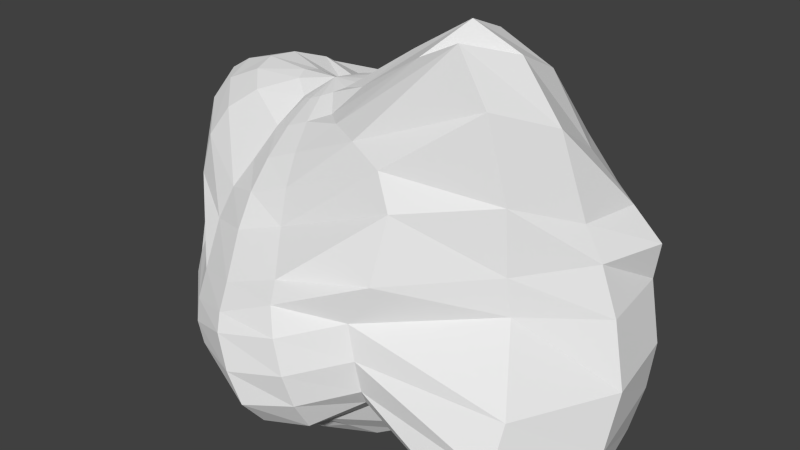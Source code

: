 # Source: ateroide_003.blend  (saved by Blender 2.63.0; exported with 4.5.12 LTS)
import bpy
from mathutils import Matrix  # noqa: F401  (used for matrix-valued properties, if any)

bpy.ops.wm.read_factory_settings(use_empty=True)
scene = bpy.context.scene
scene.name = 'Scene'

# ---- collections
col_collection_1 = bpy.data.collections.new('Collection 1'); scene.collection.children.link(col_collection_1)

# ---- world
world_world = bpy.data.worlds.new('World'); scene.world = world_world
world_world.color = (0.05088, 0.05088, 0.05088)
world_world.use_sun_shadow = False
world_world.sun_shadow_jitter_overblur = 0.0
world_world.cycles.sampling_method = 'MANUAL'
world_world.cycles.sample_map_resolution = 256

# ---- cameras
cam_camera = bpy.data.cameras.new('Camera')
cam_camera.clip_end = 100.0
cam_camera.lens = 35.0
cam_camera.sensor_width = 32.0
cam_camera.sensor_height = 18.0
cam_camera.ortho_scale = 7.314
cam_camera.dof.focus_distance = 0.0
cam_camera.dof.aperture_fstop = 128.0

# ---- meshes
me_sphere = bpy.data.meshes.new('Sphere')
me_sphere.from_pydata([(0.266, 0.1054, 0.849), (0.2186, 0.2529, 0.8369), (0.2403, 0.573, 0.7096), (0.3075, 1.011, 0.3792), (0.1454, 1.048, 0.2628), (-0.2582, 1.034, 0.001778), (-0.687, 0.8663, -0.5411), (-0.7033, 0.7387, -0.8703), (-0.5969, 0.4436, -1.002), (-0.5749, 0.271, -0.9204), (0.3714, 0.09069, 0.7835), (0.44, 0.2321, 0.6918), (0.4375, 0.4546, 0.6224), (0.4999, 0.6559, 0.4443), (0.5579, 0.7901, 0.2434), (0.6009, 0.8578, 0.02497), (0.5481, 0.809, -0.1662), (0.4599, 0.7951, -0.3426), (0.3178, 0.8013, -0.5389), (0.03963, 0.7966, -0.7801), (-0.1853, 0.6908, -0.9945), (-0.2854, 0.5569, -1.032), (-0.3721, 0.4067, -1.03), (-0.4375, 0.2419, -0.973), (-0.545, 0.05323, -0.9848), (0.4623, 0.05269, 0.7276), (0.6223, 0.1621, 0.5782), (0.7482, 0.2624, 0.4134), (0.8404, 0.3464, 0.2398), (0.8993, 0.407, 0.07527), (0.8656, 0.4573, -0.03229), (0.8501, 0.5391, -0.322), (0.7557, 0.5725, -0.4912), (0.6343, 0.5813, -0.6466), (0.5075, 0.5678, -0.8639), (0.2213, 0.5428, -1.14), (0.09179, 0.4266, -1.226), (-0.07939, 0.2986, -1.273), (-0.2671, 0.1589, -1.226), (-0.4834, 0.01094, -1.003), (0.5251, -0.00284, 0.6874), (0.7433, 0.05582, 0.5021), (0.9241, 0.113, 0.3059), (1.248, 0.1695, 0.1122), (1.375, 0.2336, -0.1068), (1.333, 0.2887, -0.3566), (1.154, 0.3081, -0.5102), (0.9802, 0.303, -0.6374), (0.8369, 0.2764, -0.8438), (0.7204, 0.2823, -1.152), (0.4792, 0.273, -1.307), (0.2909, 0.1972, -1.424), (0.07603, 0.1184, -1.434), (-0.158, 0.03478, -1.345), (-0.4164, -0.05236, -1.11), (0.5506, -0.06749, 0.6682), (0.7921, -0.06887, 0.4655), (1.207, -0.06188, 0.2505), (1.486, -0.04391, 0.07752), (1.621, -0.004779, -0.2622), (1.573, 0.002999, -0.4354), (1.452, 0.007014, -0.5948), (1.253, 0.008558, -0.7335), (0.9466, 0.007712, -0.9853), (0.778, -0.02249, -1.151), (0.5822, -0.04516, -1.355), (0.3893, -0.0734, -1.535), (0.1441, -0.09421, -1.48), (-0.112, -0.1117, -1.369), (-0.3887, -0.127, -1.141), (0.5353, -0.1314, 0.6723), (0.6566, -0.2558, 0.5337), (0.9685, -0.3248, 0.3289), (1.313, -0.3599, 0.1031), (1.639, -0.3389, -0.2309), (1.563, -0.3408, -0.3993), (1.452, -0.3004, -0.5713), (1.227, -0.284, -0.6939), (0.9416, -0.2994, -0.8168), (0.7982, -0.3095, -1.053), (0.5305, -0.3634, -1.204), (0.3308, -0.344, -1.345), (0.1093, -0.3068, -1.371), (-0.1337, -0.2581, -1.301), (-0.4042, -0.2017, -1.091), (0.3543, -0.247, 0.7733), (0.4385, -0.4145, 0.6506), (0.521, -0.5483, 0.4905), (0.5827, -0.6461, 0.3069), (0.6323, -0.7005, 0.1007), (0.8568, -0.7552, -0.116), (0.749, -0.7894, -0.2938), (0.6702, -0.789, -0.3706), (0.5728, -0.7508, -0.4762), (0.5212, -0.6483, -0.5968), (0.343, -0.6331, -0.8985), (0.1706, -0.5734, -1.071), (-0.01385, -0.4871, -1.151), (-0.2209, -0.3823, -1.147), (-0.4624, -0.265, -0.9612), (0.2161, -0.2768, 0.8482), (0.2188, -0.4971, 0.7708), (0.2341, -0.6991, 0.6482), (0.2503, -0.8714, 0.4827), (0.2766, -1.008, 0.2962), (0.2219, -1.118, 0.2114), (0.1251, -1.188, 0.08061), (0.1087, -1.177, -0.04445), (0.09542, -1.119, -0.161), (0.07283, -1.014, -0.2981), (0.06195, -0.8133, -0.5436), (-0.09056, -0.7267, -0.6635), (-0.2275, -0.6075, -0.7498), (-0.3802, -0.4652, -0.8586), (-0.5182, -0.3073, -0.9312), (0.1201, -0.2982, 0.9068), (0.05345, -0.5646, 0.872), (-0.01477, -0.8138, 0.7907), (-0.03226, -0.9954, 0.6222), (-0.09673, -1.159, 0.5991), (-0.2109, -1.288, 0.4662), (-0.2581, -1.309, 0.2768), (-0.3047, -1.288, 0.07822), (-0.2922, -1.224, -0.01699), (-0.286, -1.113, -0.1479), (-0.2514, -0.9006, -0.3949), (-0.3385, -0.7805, -0.5543), (-0.4324, -0.6498, -0.6841), (-0.5169, -0.4943, -0.8045), (-0.5871, -0.3221, -0.9022), (0.264, -0.05408, 0.8604), (0.04809, -0.288, 0.9543), (-0.09928, -0.5577, 0.9694), (-0.1654, -0.7494, 0.8342), (-0.2484, -0.9162, 0.7271), (-0.3395, -1.056, 0.7169), (-0.456, -1.148, 0.5826), (-0.5461, -1.188, 0.4167), (-0.6107, -1.177, 0.2282), (-0.6269, -1.119, 0.07305), (-0.587, -1.014, -0.03655), (-0.5221, -0.8133, -0.2887), (-0.5959, -0.7267, -0.464), (-0.6382, -0.6075, -0.6203), (-0.6582, -0.4652, -0.7597), (-0.6584, -0.3073, -0.8778), (-0.6394, -0.1408, -0.9682), (0.0007626, -0.2316, 0.9895), (-0.1801, -0.4403, 1.011), (-0.297, -0.5848, 0.9119), (-0.3978, -0.7005, 0.7747), (-0.5303, -0.7984, 0.7332), (-0.6347, -0.8613, 0.664), (-0.7393, -0.8866, 0.5053), (-0.8106, -0.8728, 0.3202), (-1.029, -0.816, 0.2073), (-1.24, -0.6867, -0.06533), (-1.247, -0.6331, -0.2785), (-1.088, -0.5734, -0.4858), (-0.9152, -0.4871, -0.6371), (-0.781, -0.3823, -0.7276), (-0.7209, -0.265, -0.8611), (0.03421, -0.08492, 0.9746), (-0.2041, -0.2493, 1.034), (-0.3764, -0.464, 0.9942), (-0.7508, -0.7358, 1.296), (-0.9744, -0.8365, 1.361), (-1.164, -0.764, 1.248), (-1.294, -0.6303, 1.045), (-1.353, -0.3674, 0.6242), (-1.443, -0.362, 0.4452), (-1.623, -0.3434, 0.1509), (-1.795, -0.3634, -0.2714), (-1.804, -0.344, -0.6084), (-1.499, -0.3068, -0.6872), (-0.963, -0.2581, -0.7766), (-0.7648, -0.2017, -0.8544), (0.0006678, -0.02692, 1.009), (-0.1784, -0.0362, 1.032), (-0.5211, -0.2251, 1.372), (-0.8728, -0.2662, 1.596), (-1.107, -0.2119, 1.636), (-1.316, -0.1812, 1.43), (-1.479, -0.03803, 1.192), (-1.595, 0.02318, 0.8568), (-1.673, 0.02094, 0.5836), (-1.694, 0.01773, 0.3743), (-1.864, -0.03598, -0.07102), (-1.881, -0.0734, -0.4536), (-1.723, -0.09421, -0.7357), (-1.297, -0.1117, -0.8026), (-0.7837, -0.127, -0.859), (-0.006953, 0.03212, 1.03), (-0.1416, 0.115, 1.035), (-0.5227, 0.1556, 1.386), (-0.8281, 0.204, 1.545), (-1.041, 0.3316, 1.51), (-1.25, 0.3808, 1.318), (-1.435, 0.4056, 1.107), (-1.592, 0.4099, 0.781), (-1.748, 0.3993, 0.6308), (-1.719, 0.3738, 0.3946), (-1.706, 0.2857, 0.05354), (-1.786, 0.1972, -0.3748), (-1.671, 0.1184, -0.6781), (-1.328, 0.03478, -0.7974), (-0.7748, -0.05236, -0.8744), (0.04747, 0.07128, 1.0), (-0.047, 0.2075, 0.9858), (-0.3171, 0.3361, 1.048), (-0.6126, 0.4485, 1.266), (-0.7877, 0.5413, 1.245), (-0.9755, 0.7735, 0.9905), (-1.178, 0.8879, 0.7535), (-1.337, 0.8226, 0.6292), (-1.42, 0.7145, 0.4569), (-1.458, 0.671, 0.2565), (-1.519, 0.5538, -0.0453), (-1.48, 0.4266, -0.3423), (-1.432, 0.2986, -0.6478), (-1.132, 0.1589, -0.7565), (-0.7397, 0.01094, -0.8987), (0.1589, 0.09542, 0.9201), (0.07529, 0.2479, 0.9063), (0.05251, 0.5158, 0.8258), (-0.2856, 0.9424, 0.8296), (-0.4023, 1.187, 0.6605), (-0.5814, 1.316, 0.6161), (-0.7662, 1.343, 0.4874), (-0.8996, 1.255, 0.3424), (-1.045, 1.162, 0.1555), (-1.162, 0.8199, -0.1674), (-1.218, 0.6908, -0.4774), (-1.174, 0.5569, -0.7054), (-1.067, 0.4067, -0.8125), (-0.9091, 0.2419, -0.7952), (-0.6837, 0.05323, -0.9282), (0.2583, 0.8093, 0.5402), (-0.08686, 1.111, 0.1534), (-0.4539, 0.9111, -0.2688), (-0.5771, 0.6032, -1.005), (-0.6153, 0.06808, -0.9584)], [], [(8, 240, 21, 22), (4, 3, 14, 15), (9, 8, 22, 23), (238, 4, 15, 16), (241, 9, 23, 24), (5, 238, 16, 17), (0, 130, 10), (146, 241, 24), (239, 5, 17, 18), (1, 0, 10, 11), (6, 239, 18, 19), (2, 1, 11, 12), (7, 6, 19, 20), (237, 2, 12, 13), (240, 7, 20, 21), (3, 237, 13, 14), (21, 20, 35, 36), (14, 13, 28, 29), (22, 21, 36, 37), (15, 14, 29, 30), (23, 22, 37, 38), (16, 15, 30, 31), (24, 23, 38, 39), (17, 16, 31, 32), (10, 130, 25), (146, 24, 39), (18, 17, 32, 33), (11, 10, 25, 26), (19, 18, 33, 34), (12, 11, 26, 27), (20, 19, 34, 35), (13, 12, 27, 28), (25, 130, 40), (146, 39, 54), (33, 32, 47, 48), (26, 25, 40, 41), (34, 33, 48, 49), (27, 26, 41, 42), (35, 34, 49, 50), (28, 27, 42, 43), (36, 35, 50, 51), (29, 28, 43, 44), (37, 36, 51, 52), (30, 29, 44, 45), (38, 37, 52, 53), (31, 30, 45, 46), (39, 38, 53, 54), (32, 31, 46, 47), (44, 43, 58, 59), (52, 51, 66, 67), (45, 44, 59, 60), (53, 52, 67, 68), (46, 45, 60, 61), (54, 53, 68, 69), (47, 46, 61, 62), (40, 130, 55), (146, 54, 69), (48, 47, 62, 63), (41, 40, 55, 56), (49, 48, 63, 64), (42, 41, 56, 57), (50, 49, 64, 65), (43, 42, 57, 58), (51, 50, 65, 66), (63, 62, 77, 78), (56, 55, 70, 71), (64, 63, 78, 79), (57, 56, 71, 72), (65, 64, 79, 80), (58, 57, 72, 73), (66, 65, 80, 81), (59, 58, 73, 74), (67, 66, 81, 82), (60, 59, 74, 75), (68, 67, 82, 83), (61, 60, 75, 76), (69, 68, 83, 84), (62, 61, 76, 77), (55, 130, 70), (146, 69, 84), (82, 81, 96, 97), (75, 74, 89, 90), (83, 82, 97, 98), (76, 75, 90, 91), (84, 83, 98, 99), (77, 76, 91, 92), (70, 130, 85), (146, 84, 99), (78, 77, 92, 93), (71, 70, 85, 86), (79, 78, 93, 94), (72, 71, 86, 87), (80, 79, 94, 95), (73, 72, 87, 88), (81, 80, 95, 96), (74, 73, 88, 89), (94, 93, 108, 109), (87, 86, 101, 102), (95, 94, 109, 110), (88, 87, 102, 103), (96, 95, 110, 111), (89, 88, 103, 104), (97, 96, 111, 112), (90, 89, 104, 105), (98, 97, 112, 113), (91, 90, 105, 106), (99, 98, 113, 114), (92, 91, 106, 107), (85, 130, 100), (146, 99, 114), (93, 92, 107, 108), (86, 85, 100, 101), (113, 112, 127, 128), (106, 105, 120, 121), (114, 113, 128, 129), (107, 106, 121, 122), (100, 130, 115), (146, 114, 129), (108, 107, 122, 123), (101, 100, 115, 116), (109, 108, 123, 124), (102, 101, 116, 117), (110, 109, 124, 125), (103, 102, 117, 118), (111, 110, 125, 126), (104, 103, 118, 119), (112, 111, 126, 127), (105, 104, 119, 120), (117, 116, 132, 133), (125, 124, 140, 141), (118, 117, 133, 134), (126, 125, 141, 142), (119, 118, 134, 135), (127, 126, 142, 143), (120, 119, 135, 136), (128, 127, 143, 144), (121, 120, 136, 137), (129, 128, 144, 145), (122, 121, 137, 138), (115, 130, 131), (146, 129, 145), (123, 122, 138, 139), (116, 115, 131, 132), (124, 123, 139, 140), (137, 136, 152, 153), (145, 144, 160, 161), (138, 137, 153, 154), (131, 130, 147), (146, 145, 161), (139, 138, 154, 155), (132, 131, 147, 148), (140, 139, 155, 156), (133, 132, 148, 149), (141, 140, 156, 157), (134, 133, 149, 150), (142, 141, 157, 158), (135, 134, 150, 151), (143, 142, 158, 159), (136, 135, 151, 152), (144, 143, 159, 160), (157, 156, 171, 172), (150, 149, 164, 165), (158, 157, 172, 173), (151, 150, 165, 166), (159, 158, 173, 174), (152, 151, 166, 167), (160, 159, 174, 175), (153, 152, 167, 168), (161, 160, 175, 176), (154, 153, 168, 169), (147, 130, 162), (146, 161, 176), (155, 154, 169, 170), (148, 147, 162, 163), (156, 155, 170, 171), (149, 148, 163, 164), (176, 175, 190, 191), (169, 168, 183, 184), (162, 130, 177), (146, 176, 191), (170, 169, 184, 185), (163, 162, 177, 178), (171, 170, 185, 186), (164, 163, 178, 179), (172, 171, 186, 187), (165, 164, 179, 180), (173, 172, 187, 188), (166, 165, 180, 181), (174, 173, 188, 189), (167, 166, 181, 182), (175, 174, 189, 190), (168, 167, 182, 183), (180, 179, 194, 195), (188, 187, 202, 203), (181, 180, 195, 196), (189, 188, 203, 204), (182, 181, 196, 197), (190, 189, 204, 205), (183, 182, 197, 198), (191, 190, 205, 206), (184, 183, 198, 199), (177, 130, 192), (146, 191, 206), (185, 184, 199, 200), (178, 177, 192, 193), (186, 185, 200, 201), (179, 178, 193, 194), (187, 186, 201, 202), (199, 198, 213, 214), (192, 130, 207), (146, 206, 221), (200, 199, 214, 215), (193, 192, 207, 208), (201, 200, 215, 216), (194, 193, 208, 209), (202, 201, 216, 217), (195, 194, 209, 210), (203, 202, 217, 218), (196, 195, 210, 211), (204, 203, 218, 219), (197, 196, 211, 212), (205, 204, 219, 220), (198, 197, 212, 213), (206, 205, 220, 221), (218, 217, 232, 233), (211, 210, 225, 226), (219, 218, 233, 234), (212, 211, 226, 227), (220, 219, 234, 235), (213, 212, 227, 228), (221, 220, 235, 236), (214, 213, 228, 229), (207, 130, 222), (146, 221, 236), (215, 214, 229, 230), (208, 207, 222, 223), (216, 215, 230, 231), (209, 208, 223, 224), (217, 216, 231, 232), (210, 209, 224, 225), (146, 236, 241), (230, 229, 5, 239), (223, 222, 0, 1), (231, 230, 239, 6), (224, 223, 1, 2), (232, 231, 6, 7), (225, 224, 2, 237), (233, 232, 7, 240), (226, 225, 237, 3), (234, 233, 240, 8), (227, 226, 3, 4), (235, 234, 8, 9), (228, 227, 4, 238), (236, 235, 9, 241), (229, 228, 238, 5), (222, 130, 0)])
_uv = me_sphere.uv_layers.new(name='UVMap')
_uv.uv.foreach_set('vector', [0.4046, 0.5101, 0.3937, 0.4953, 0.4022, 0.4457, 0.4126, 0.4716, 0.2476, 0.4096, 0.2283, 0.3904, 0.2138, 0.3541, 0.2436, 0.3293, 0.4155, 0.5231, 0.4046, 0.5101, 0.4126, 0.4716, 0.4232, 0.4979, 0.2681, 0.4398, 0.2476, 0.4096, 0.2436, 0.3293, 0.2776, 0.331, 0.4336, 0.5423, 0.4155, 0.5231, 0.4232, 0.4979, 0.4376, 0.5294, 0.2879, 0.4667, 0.2681, 0.4398, 0.2776, 0.331, 0.3146, 0.3374, 0.1223, 0.4883, 0.1046, 0.5005, 0.1157, 0.467, 0.452, 0.5606, 0.4336, 0.5423, 0.4376, 0.5294, 0.3216, 0.4942, 0.2879, 0.4667, 0.3146, 0.3374, 0.3467, 0.3507, 0.141, 0.4855, 0.1223, 0.4883, 0.1157, 0.467, 0.1295, 0.4398, 0.3488, 0.5227, 0.3216, 0.4942, 0.3467, 0.3507, 0.3714, 0.3861, 0.1768, 0.452, 0.141, 0.4855, 0.1295, 0.4398, 0.158, 0.4206, 0.3771, 0.5157, 0.3488, 0.5227, 0.3714, 0.3861, 0.3916, 0.4208, 0.2059, 0.4225, 0.1768, 0.452, 0.158, 0.4206, 0.1865, 0.3853, 0.3937, 0.4953, 0.3771, 0.5157, 0.3916, 0.4208, 0.4022, 0.4457, 0.2283, 0.3904, 0.2059, 0.4225, 0.1865, 0.3853, 0.2138, 0.3541, 0.4022, 0.4457, 0.3916, 0.4208, 0.418, 0.3514, 0.4279, 0.3774, 0.2138, 0.3541, 0.1865, 0.3853, 0.1246, 0.3354, 0.1358, 0.3113, 0.4126, 0.4716, 0.4022, 0.4457, 0.4279, 0.3774, 0.4354, 0.4138, 0.2436, 0.3293, 0.2138, 0.3541, 0.1358, 0.3113, 0.1648, 0.3076, 0.4232, 0.4979, 0.4126, 0.4716, 0.4354, 0.4138, 0.4408, 0.4593, 0.2776, 0.331, 0.2436, 0.3293, 0.1648, 0.3076, 0.3048, 0.2879, 0.4376, 0.5294, 0.4232, 0.4979, 0.4408, 0.4593, 0.4436, 0.5205, 0.3146, 0.3374, 0.2776, 0.331, 0.3048, 0.2879, 0.3664, 0.2925, 0.1157, 0.467, 0.1046, 0.5005, 0.1065, 0.4505, 0.452, 0.5606, 0.4376, 0.5294, 0.4436, 0.5205, 0.3467, 0.3507, 0.3146, 0.3374, 0.3664, 0.2925, 0.39, 0.3043, 0.1295, 0.4398, 0.1157, 0.467, 0.1065, 0.4505, 0.1107, 0.4061, 0.3714, 0.3861, 0.3467, 0.3507, 0.39, 0.3043, 0.4088, 0.3151, 0.158, 0.4206, 0.1295, 0.4398, 0.1107, 0.4061, 0.1166, 0.3675, 0.3916, 0.4208, 0.3714, 0.3861, 0.4088, 0.3151, 0.418, 0.3514, 0.1865, 0.3853, 0.158, 0.4206, 0.1166, 0.3675, 0.1246, 0.3354, 0.1065, 0.4505, 0.1046, 0.5005, 0.09623, 0.441, 0.452, 0.5606, 0.4436, 0.5205, 0.4526, 0.507, 0.39, 0.3043, 0.3664, 0.2925, 0.49, 0.2636, 0.4728, 0.2788, 0.1107, 0.4061, 0.1065, 0.4505, 0.09623, 0.441, 0.08834, 0.3879, 0.4088, 0.3151, 0.39, 0.3043, 0.4728, 0.2788, 0.4629, 0.2812, 0.1166, 0.3675, 0.1107, 0.4061, 0.08834, 0.3879, 0.07854, 0.3409, 0.418, 0.3514, 0.4088, 0.3151, 0.4629, 0.2812, 0.4548, 0.3154, 0.1246, 0.3354, 0.1166, 0.3675, 0.07854, 0.3409, 0.05917, 0.2688, 0.4279, 0.3774, 0.418, 0.3514, 0.4548, 0.3154, 0.4558, 0.3471, 0.1358, 0.3113, 0.1246, 0.3354, 0.05917, 0.2688, 0.03744, 0.2294, 0.4354, 0.4138, 0.4279, 0.3774, 0.4558, 0.3471, 0.4557, 0.3899, 0.8444, 0.3076, 0.8155, 0.3113, 0.7171, 0.2294, 0.655, 0.2186, 0.4408, 0.4593, 0.4354, 0.4138, 0.4557, 0.3899, 0.4549, 0.442, 0.9845, 0.2879, 0.8444, 0.3076, 0.655, 0.2186, 0.5463, 0.2399, 0.4436, 0.5205, 0.4408, 0.4593, 0.4549, 0.442, 0.4526, 0.507, 0.3664, 0.2925, 0.3048, 0.2879, 0.5463, 0.2399, 0.49, 0.2636, 0.7171, 0.2294, 0.7389, 0.2688, 0.7047, 0.24, 0.6642, 0.1939, 0.4557, 0.3899, 0.4558, 0.3471, 0.4789, 0.3425, 0.4732, 0.3902, 0.655, 0.2186, 0.7171, 0.2294, 0.6642, 0.1939, 0.6335, 0.1919, 0.4549, 0.442, 0.4557, 0.3899, 0.4732, 0.3902, 0.4672, 0.4428, 0.5463, 0.2399, 0.655, 0.2186, 0.6335, 0.1919, 0.5973, 0.2037, 0.4526, 0.507, 0.4549, 0.442, 0.4672, 0.4428, 0.4599, 0.5056, 0.49, 0.2636, 0.5463, 0.2399, 0.5973, 0.2037, 0.5594, 0.2308, 0.09623, 0.441, 0.1046, 0.5005, 0.08678, 0.44, 0.452, 0.5606, 0.4526, 0.507, 0.4599, 0.5056, 0.4728, 0.2788, 0.49, 0.2636, 0.5594, 0.2308, 0.5124, 0.2703, 0.08834, 0.3879, 0.09623, 0.441, 0.08678, 0.44, 0.06809, 0.386, 0.4629, 0.2812, 0.4728, 0.2788, 0.5124, 0.2703, 0.4983, 0.2925, 0.07854, 0.3409, 0.08834, 0.3879, 0.06809, 0.386, 0.04283, 0.3002, 0.4548, 0.3154, 0.4629, 0.2812, 0.4983, 0.2925, 0.4862, 0.3169, 0.05917, 0.2688, 0.07854, 0.3409, 0.04283, 0.3002, 0.02503, 0.24, 0.4558, 0.3471, 0.4548, 0.3154, 0.4862, 0.3169, 0.4789, 0.3425, 0.5124, 0.2703, 0.5594, 0.2308, 0.5814, 0.2582, 0.5533, 0.3024, 0.06809, 0.386, 0.08678, 0.44, 0.07992, 0.4474, 0.05429, 0.4269, 0.4983, 0.2925, 0.5124, 0.2703, 0.5533, 0.3024, 0.5288, 0.3148, 0.04283, 0.3002, 0.06809, 0.386, 0.05429, 0.4269, 0.02667, 0.3651, 0.4862, 0.3169, 0.4983, 0.2925, 0.5288, 0.3148, 0.5132, 0.357, 0.7047, 0.24, 0.7225, 0.3002, 0.7064, 0.3651, 0.6826, 0.2941, 0.4789, 0.3425, 0.4862, 0.3169, 0.5132, 0.357, 0.4995, 0.3826, 0.6642, 0.1939, 0.7047, 0.24, 0.6826, 0.2941, 0.6534, 0.2161, 0.4732, 0.3902, 0.4789, 0.3425, 0.4995, 0.3826, 0.4885, 0.4175, 0.6335, 0.1919, 0.6642, 0.1939, 0.6534, 0.2161, 0.6324, 0.2199, 0.4672, 0.4428, 0.4732, 0.3902, 0.4885, 0.4175, 0.4779, 0.4608, 0.5973, 0.2037, 0.6335, 0.1919, 0.6324, 0.2199, 0.6077, 0.2267, 0.4599, 0.5056, 0.4672, 0.4428, 0.4779, 0.4608, 0.4657, 0.5165, 0.5594, 0.2308, 0.5973, 0.2037, 0.6077, 0.2267, 0.5814, 0.2582, 0.08678, 0.44, 0.1046, 0.5005, 0.07992, 0.4474, 0.452, 0.5606, 0.4599, 0.5056, 0.4657, 0.5165, 0.4885, 0.4175, 0.4995, 0.3826, 0.5185, 0.4426, 0.5021, 0.4644, 0.6324, 0.2199, 0.6534, 0.2161, 0.6552, 0.4375, 0.6363, 0.3895, 0.4779, 0.4608, 0.4885, 0.4175, 0.5021, 0.4644, 0.4865, 0.4937, 0.6077, 0.2267, 0.6324, 0.2199, 0.6363, 0.3895, 0.6147, 0.4007, 0.4657, 0.5165, 0.4779, 0.4608, 0.4865, 0.4937, 0.4698, 0.5386, 0.5814, 0.2582, 0.6077, 0.2267, 0.6147, 0.4007, 0.6043, 0.4101, 0.07992, 0.4474, 0.1046, 0.5005, 0.07704, 0.4931, 0.452, 0.5606, 0.4657, 0.5165, 0.4698, 0.5386, 0.5533, 0.3024, 0.5814, 0.2582, 0.6043, 0.4101, 0.5892, 0.4185, 0.05429, 0.4269, 0.07992, 0.4474, 0.07704, 0.4931, 0.05033, 0.4831, 0.5288, 0.3148, 0.5533, 0.3024, 0.5892, 0.4185, 0.5714, 0.4134, 0.02667, 0.3651, 0.05429, 0.4269, 0.05033, 0.4831, 0.02444, 0.4688, 0.5132, 0.357, 0.5288, 0.3148, 0.5714, 0.4134, 0.5388, 0.4264, 0.6826, 0.2941, 0.7064, 0.3651, 0.7041, 0.4688, 0.6794, 0.4543, 0.4995, 0.3826, 0.5132, 0.357, 0.5388, 0.4264, 0.5185, 0.4426, 0.6534, 0.2161, 0.6826, 0.2941, 0.6794, 0.4543, 0.6552, 0.4375, 0.5714, 0.4134, 0.5892, 0.4185, 0.6076, 0.5464, 0.5923, 0.5351, 0.02444, 0.4688, 0.05033, 0.4831, 0.05419, 0.5344, 0.02721, 0.5389, 0.5388, 0.4264, 0.5714, 0.4134, 0.5923, 0.5351, 0.5619, 0.5088, 0.6794, 0.4543, 0.7041, 0.4688, 0.7069, 0.5389, 0.6809, 0.5386, 0.5185, 0.4426, 0.5388, 0.4264, 0.5619, 0.5088, 0.5397, 0.5227, 0.6552, 0.4375, 0.6794, 0.4543, 0.6809, 0.5386, 0.6577, 0.5329, 0.5021, 0.4644, 0.5185, 0.4426, 0.5397, 0.5227, 0.5182, 0.5335, 0.6363, 0.3895, 0.6552, 0.4375, 0.6577, 0.5329, 0.6458, 0.5454, 0.4865, 0.4937, 0.5021, 0.4644, 0.5182, 0.5335, 0.4937, 0.5441, 0.6147, 0.4007, 0.6363, 0.3895, 0.6458, 0.5454, 0.6306, 0.5598, 0.4698, 0.5386, 0.4865, 0.4937, 0.4937, 0.5441, 0.4717, 0.5531, 0.6043, 0.4101, 0.6147, 0.4007, 0.6306, 0.5598, 0.6189, 0.5548, 0.07704, 0.4931, 0.1046, 0.5005, 0.08114, 0.5238, 0.452, 0.5606, 0.4698, 0.5386, 0.4717, 0.5531, 0.5892, 0.4185, 0.6043, 0.4101, 0.6189, 0.5548, 0.6076, 0.5464, 0.05033, 0.4831, 0.07704, 0.4931, 0.08114, 0.5238, 0.05419, 0.5344, 0.4937, 0.5441, 0.5182, 0.5335, 0.5147, 0.5762, 0.4916, 0.5733, 0.6306, 0.5598, 0.6458, 0.5454, 0.6561, 0.648, 0.6375, 0.647, 0.4717, 0.5531, 0.4937, 0.5441, 0.4916, 0.5733, 0.4706, 0.5679, 0.6189, 0.5548, 0.6306, 0.5598, 0.6375, 0.647, 0.6177, 0.6423, 0.08114, 0.5238, 0.1046, 0.5005, 0.08407, 0.5456, 0.452, 0.5606, 0.4717, 0.5531, 0.4706, 0.5679, 0.6076, 0.5464, 0.6189, 0.5548, 0.6177, 0.6423, 0.6087, 0.6302, 0.05419, 0.5344, 0.08114, 0.5238, 0.08407, 0.5456, 0.05708, 0.574, 0.5923, 0.5351, 0.6076, 0.5464, 0.6087, 0.6302, 0.5944, 0.6138, 0.02721, 0.5389, 0.05419, 0.5344, 0.05708, 0.574, 0.03099, 0.5989, 0.5619, 0.5088, 0.5923, 0.5351, 0.5944, 0.6138, 0.564, 0.5786, 0.6809, 0.5386, 0.7069, 0.5389, 0.7107, 0.5989, 0.6846, 0.605, 0.5397, 0.5227, 0.5619, 0.5088, 0.564, 0.5786, 0.5384, 0.5763, 0.6577, 0.5329, 0.6809, 0.5386, 0.6846, 0.605, 0.6739, 0.6266, 0.5182, 0.5335, 0.5397, 0.5227, 0.5384, 0.5763, 0.5147, 0.5762, 0.6458, 0.5454, 0.6577, 0.5329, 0.6739, 0.6266, 0.6561, 0.648, 0.03099, 0.5989, 0.05708, 0.574, 0.06622, 0.606, 0.04067, 0.6233, 0.564, 0.5786, 0.5944, 0.6138, 0.5895, 0.6661, 0.5531, 0.6262, 0.6846, 0.605, 0.7107, 0.5989, 0.7204, 0.6233, 0.6982, 0.6435, 0.5384, 0.5763, 0.564, 0.5786, 0.5531, 0.6262, 0.5258, 0.623, 0.6739, 0.6266, 0.6846, 0.605, 0.6982, 0.6435, 0.6877, 0.6687, 0.5147, 0.5762, 0.5384, 0.5763, 0.5258, 0.623, 0.5029, 0.6131, 0.6561, 0.648, 0.6739, 0.6266, 0.6877, 0.6687, 0.6683, 0.688, 0.4916, 0.5733, 0.5147, 0.5762, 0.5029, 0.6131, 0.4833, 0.5987, 0.6375, 0.647, 0.6561, 0.648, 0.6683, 0.688, 0.647, 0.6971, 0.4706, 0.5679, 0.4916, 0.5733, 0.4833, 0.5987, 0.4665, 0.5808, 0.6177, 0.6423, 0.6375, 0.647, 0.647, 0.6971, 0.6232, 0.6969, 0.08407, 0.5456, 0.1046, 0.5005, 0.08905, 0.5603, 0.452, 0.5606, 0.4706, 0.5679, 0.4665, 0.5808, 0.6087, 0.6302, 0.6177, 0.6423, 0.6232, 0.6969, 0.6035, 0.6868, 0.05708, 0.574, 0.08407, 0.5456, 0.08905, 0.5603, 0.06622, 0.606, 0.5944, 0.6138, 0.6087, 0.6302, 0.6035, 0.6868, 0.5895, 0.6661, 0.647, 0.6971, 0.6683, 0.688, 0.6953, 0.704, 0.6681, 0.715, 0.4665, 0.5808, 0.4833, 0.5987, 0.4697, 0.6163, 0.4601, 0.5898, 0.6232, 0.6969, 0.647, 0.6971, 0.6681, 0.715, 0.631, 0.716, 0.08905, 0.5603, 0.1046, 0.5005, 0.09762, 0.5666, 0.452, 0.5606, 0.4665, 0.5808, 0.4601, 0.5898, 0.6035, 0.6868, 0.6232, 0.6969, 0.631, 0.716, 0.5872, 0.7439, 0.06622, 0.606, 0.08905, 0.5603, 0.09762, 0.5666, 0.08196, 0.6143, 0.5895, 0.6661, 0.6035, 0.6868, 0.5872, 0.7439, 0.5014, 0.7563, 0.04067, 0.6233, 0.06622, 0.606, 0.08196, 0.6143, 0.06452, 0.6394, 0.5531, 0.6262, 0.5895, 0.6661, 0.5014, 0.7563, 0.4823, 0.7415, 0.6982, 0.6435, 0.7204, 0.6233, 0.7442, 0.6394, 0.7229, 0.6574, 0.5258, 0.623, 0.5531, 0.6262, 0.4823, 0.7415, 0.4791, 0.6976, 0.6877, 0.6687, 0.6982, 0.6435, 0.7229, 0.6574, 0.7096, 0.6851, 0.5029, 0.6131, 0.5258, 0.623, 0.4791, 0.6976, 0.4756, 0.6524, 0.6683, 0.688, 0.6877, 0.6687, 0.7096, 0.6851, 0.6953, 0.704, 0.4833, 0.5987, 0.5029, 0.6131, 0.4756, 0.6524, 0.4697, 0.6163, 0.4823, 0.7415, 0.5014, 0.7563, 0.3855, 0.8119, 0.4193, 0.8193, 0.04318, 0.6574, 0.06452, 0.6394, 0.08467, 0.6496, 0.07923, 0.7518, 0.4791, 0.6976, 0.4823, 0.7415, 0.4193, 0.8193, 0.4291, 0.8003, 0.02988, 0.6851, 0.04318, 0.6574, 0.07923, 0.7518, 0.07784, 0.8019, 0.4756, 0.6524, 0.4791, 0.6976, 0.4291, 0.8003, 0.436, 0.7395, 0.6953, 0.704, 0.7096, 0.6851, 0.7575, 0.8019, 0.7659, 0.8237, 0.4697, 0.6163, 0.4756, 0.6524, 0.436, 0.7395, 0.45, 0.6367, 0.6681, 0.715, 0.6953, 0.704, 0.7659, 0.8237, 0.7828, 0.8255, 0.4601, 0.5898, 0.4697, 0.6163, 0.45, 0.6367, 0.4523, 0.5935, 0.631, 0.716, 0.6681, 0.715, 0.7828, 0.8255, 0.877, 0.7934, 0.09762, 0.5666, 0.1046, 0.5005, 0.1118, 0.5496, 0.452, 0.5606, 0.4601, 0.5898, 0.4523, 0.5935, 0.5872, 0.7439, 0.631, 0.716, 0.877, 0.7934, 0.293, 0.7986, 0.08196, 0.6143, 0.09762, 0.5666, 0.1118, 0.5496, 0.104, 0.6064, 0.5014, 0.7563, 0.5872, 0.7439, 0.293, 0.7986, 0.3855, 0.8119, 0.06452, 0.6394, 0.08196, 0.6143, 0.104, 0.6064, 0.08467, 0.6496, 0.4523, 0.5935, 0.45, 0.6367, 0.4274, 0.6837, 0.4446, 0.5913, 0.1973, 0.7934, 0.1031, 0.8255, 0.1881, 0.8249, 0.2306, 0.8217, 0.1118, 0.5496, 0.1046, 0.5005, 0.1196, 0.5534, 0.452, 0.5606, 0.4523, 0.5935, 0.4446, 0.5913, 0.293, 0.7986, 0.1973, 0.7934, 0.2306, 0.8217, 0.2738, 0.8199, 0.104, 0.6064, 0.1118, 0.5496, 0.1196, 0.5534, 0.1262, 0.5868, 0.3855, 0.8119, 0.293, 0.7986, 0.2738, 0.8199, 0.3083, 0.8118, 0.08467, 0.6496, 0.104, 0.6064, 0.1262, 0.5868, 0.1209, 0.6799, 0.4193, 0.8193, 0.3855, 0.8119, 0.3083, 0.8118, 0.3699, 0.82, 0.07923, 0.7518, 0.08467, 0.6496, 0.1209, 0.6799, 0.129, 0.7575, 0.4291, 0.8003, 0.4193, 0.8193, 0.3699, 0.82, 0.3989, 0.8038, 0.07784, 0.8019, 0.07923, 0.7518, 0.129, 0.7575, 0.1408, 0.797, 0.436, 0.7395, 0.4291, 0.8003, 0.3989, 0.8038, 0.4149, 0.7613, 0.08624, 0.8237, 0.07784, 0.8019, 0.1408, 0.797, 0.1561, 0.82, 0.45, 0.6367, 0.436, 0.7395, 0.4149, 0.7613, 0.4274, 0.6837, 0.1031, 0.8255, 0.08624, 0.8237, 0.1561, 0.82, 0.1881, 0.8249, 0.129, 0.7575, 0.1209, 0.6799, 0.1521, 0.6543, 0.1625, 0.7137, 0.3989, 0.8038, 0.3699, 0.82, 0.3354, 0.7768, 0.3755, 0.7726, 0.1408, 0.797, 0.129, 0.7575, 0.1625, 0.7137, 0.1791, 0.7401, 0.4149, 0.7613, 0.3989, 0.8038, 0.3755, 0.7726, 0.3983, 0.7404, 0.1561, 0.82, 0.1408, 0.797, 0.1791, 0.7401, 0.1984, 0.7624, 0.4274, 0.6837, 0.4149, 0.7613, 0.3983, 0.7404, 0.4148, 0.6791, 0.1881, 0.8249, 0.1561, 0.82, 0.1984, 0.7624, 0.2201, 0.7811, 0.4446, 0.5913, 0.4274, 0.6837, 0.4148, 0.6791, 0.4381, 0.5836, 0.2306, 0.8217, 0.1881, 0.8249, 0.2201, 0.7811, 0.2536, 0.7897, 0.1196, 0.5534, 0.1046, 0.5005, 0.126, 0.5518, 0.452, 0.5606, 0.4446, 0.5913, 0.4381, 0.5836, 0.2738, 0.8199, 0.2306, 0.8217, 0.2536, 0.7897, 0.2738, 0.8093, 0.1262, 0.5868, 0.1196, 0.5534, 0.126, 0.5518, 0.1401, 0.57, 0.3083, 0.8118, 0.2738, 0.8199, 0.2738, 0.8093, 0.2973, 0.7924, 0.1209, 0.6799, 0.1262, 0.5868, 0.1401, 0.57, 0.1521, 0.6543, 0.3699, 0.82, 0.3083, 0.8118, 0.2973, 0.7924, 0.3354, 0.7768, 0.2536, 0.7897, 0.2201, 0.7811, 0.2516, 0.6818, 0.2646, 0.7072, 0.126, 0.5518, 0.1046, 0.5005, 0.1278, 0.5378, 0.452, 0.5606, 0.4381, 0.5836, 0.4339, 0.5716, 0.2738, 0.8093, 0.2536, 0.7897, 0.2646, 0.7072, 0.2804, 0.7194, 0.1401, 0.57, 0.126, 0.5518, 0.1278, 0.5378, 0.1459, 0.544, 0.2973, 0.7924, 0.2738, 0.8093, 0.2804, 0.7194, 0.2993, 0.7178, 0.1521, 0.6543, 0.1401, 0.57, 0.1459, 0.544, 0.1682, 0.586, 0.3354, 0.7768, 0.2973, 0.7924, 0.2993, 0.7178, 0.3301, 0.7194, 0.1625, 0.7137, 0.1521, 0.6543, 0.1682, 0.586, 0.1799, 0.6426, 0.3755, 0.7726, 0.3354, 0.7768, 0.3301, 0.7194, 0.3598, 0.7045, 0.1791, 0.7401, 0.1625, 0.7137, 0.1799, 0.6426, 0.1931, 0.6657, 0.3983, 0.7404, 0.3755, 0.7726, 0.3598, 0.7045, 0.3873, 0.6874, 0.1984, 0.7624, 0.1791, 0.7401, 0.1931, 0.6657, 0.2254, 0.6678, 0.4148, 0.6791, 0.3983, 0.7404, 0.3873, 0.6874, 0.407, 0.6383, 0.2201, 0.7811, 0.1984, 0.7624, 0.2254, 0.6678, 0.2516, 0.6818, 0.4381, 0.5836, 0.4148, 0.6791, 0.407, 0.6383, 0.4339, 0.5716, 0.3598, 0.7045, 0.3301, 0.7194, 0.3547, 0.6321, 0.3761, 0.6206, 0.1931, 0.6657, 0.1799, 0.6426, 0.2171, 0.5254, 0.2404, 0.519, 0.3873, 0.6874, 0.3598, 0.7045, 0.3761, 0.6206, 0.3921, 0.6062, 0.2254, 0.6678, 0.1931, 0.6657, 0.2404, 0.519, 0.2512, 0.5389, 0.407, 0.6383, 0.3873, 0.6874, 0.3921, 0.6062, 0.4059, 0.5911, 0.2516, 0.6818, 0.2254, 0.6678, 0.2512, 0.5389, 0.2644, 0.5621, 0.4339, 0.5716, 0.407, 0.6383, 0.4059, 0.5911, 0.4323, 0.5571, 0.2646, 0.7072, 0.2516, 0.6818, 0.2644, 0.5621, 0.2766, 0.5834, 0.1278, 0.5378, 0.1046, 0.5005, 0.1259, 0.5119, 0.452, 0.5606, 0.4339, 0.5716, 0.4323, 0.5571, 0.2804, 0.7194, 0.2646, 0.7072, 0.2766, 0.5834, 0.2929, 0.6049, 0.1459, 0.544, 0.1278, 0.5378, 0.1259, 0.5119, 0.146, 0.5151, 0.2993, 0.7178, 0.2804, 0.7194, 0.2929, 0.6049, 0.3261, 0.6309, 0.1682, 0.586, 0.1459, 0.544, 0.146, 0.5151, 0.1755, 0.4957, 0.3301, 0.7194, 0.2993, 0.7178, 0.3261, 0.6309, 0.3547, 0.6321, 0.1799, 0.6426, 0.1682, 0.586, 0.1755, 0.4957, 0.2171, 0.5254, 0.452, 0.5606, 0.4323, 0.5571, 0.4336, 0.5423, 0.2929, 0.6049, 0.2766, 0.5834, 0.2879, 0.4667, 0.3216, 0.4942, 0.146, 0.5151, 0.1259, 0.5119, 0.1223, 0.4883, 0.141, 0.4855, 0.3261, 0.6309, 0.2929, 0.6049, 0.3216, 0.4942, 0.3488, 0.5227, 0.1755, 0.4957, 0.146, 0.5151, 0.141, 0.4855, 0.1768, 0.452, 0.3547, 0.6321, 0.3261, 0.6309, 0.3488, 0.5227, 0.3771, 0.5157, 0.2171, 0.5254, 0.1755, 0.4957, 0.1768, 0.452, 0.2059, 0.4225, 0.3761, 0.6206, 0.3547, 0.6321, 0.3771, 0.5157, 0.3937, 0.4953, 0.2404, 0.519, 0.2171, 0.5254, 0.2059, 0.4225, 0.2283, 0.3904, 0.3921, 0.6062, 0.3761, 0.6206, 0.3937, 0.4953, 0.4046, 0.5101, 0.2512, 0.5389, 0.2404, 0.519, 0.2283, 0.3904, 0.2476, 0.4096, 0.4059, 0.5911, 0.3921, 0.6062, 0.4046, 0.5101, 0.4155, 0.5231, 0.2644, 0.5621, 0.2512, 0.5389, 0.2476, 0.4096, 0.2681, 0.4398, 0.4323, 0.5571, 0.4059, 0.5911, 0.4155, 0.5231, 0.4336, 0.5423, 0.2766, 0.5834, 0.2644, 0.5621, 0.2681, 0.4398, 0.2879, 0.4667, 0.1259, 0.5119, 0.1046, 0.5005, 0.1223, 0.4883])
me_sphere.use_remesh_preserve_volume = False
me_sphere.use_remesh_preserve_attributes = False
me_sphere.use_mirror_vertex_groups = False
me_sphere.update()

# ---- objects
ob_sphere = bpy.data.objects.new('Sphere', me_sphere)
ob_camera = bpy.data.objects.new('Camera', cam_camera)

# ---- transforms, parenting, visibility, modifiers, constraints
ob_sphere.location = (0.0, 0.0, 0.0)
ob_sphere.rotation_euler = (-4.187e-08, 2.467, 7.167e-08)
ob_sphere.scale = (2.04, 2.04, 2.04)
ob_sphere.lineart.crease_threshold = 0.0
ob_camera.location = (7.481, -6.508, 5.344)
ob_camera.rotation_euler = (1.109, 0.0, 0.8149)
ob_camera.lock_rotations_4d = False
ob_camera.empty_display_type = 'ARROWS'
ob_camera.color = (0.0, 0.0, 0.0, 0.0)
ob_camera.display_type = 'WIRE'
ob_camera.lineart.crease_threshold = 0.0

# ---- collection membership
col_collection_1.objects.link(ob_sphere)
col_collection_1.objects.link(ob_camera)

# ---- scene / render settings (as saved in the file)
scene.camera = ob_camera
scene.frame_start = 1; scene.frame_end = 250; scene.frame_set(1)
scene.render.engine = 'BLENDER_EEVEE_NEXT'
scene.render.resolution_percentage = 50
scene.render.dither_intensity = 0.0
scene.cycles.use_denoising = False
scene.cycles.samples = 10
scene.cycles.sampling_pattern = 'TABULATED_SOBOL'
scene.cycles.light_sampling_threshold = 0.0
scene.cycles.use_adaptive_sampling = False
scene.cycles.use_light_tree = False
scene.cycles.blur_glossy = 0.0
scene.cycles.volume_bounces = 1
scene.cycles.pixel_filter_type = 'GAUSSIAN'
scene.cycles.sample_clamp_indirect = 0.0
scene.view_settings.view_transform = 'Standard'
bpy.context.view_layer.update()

# ---- added for rendering (the .blend has no usable light): sun
light_auto_sun = bpy.data.lights.new('AutoSun', 'SUN')
light_auto_sun.energy = 3.0
light_auto_sun.angle = 0.0523599
ob_auto_sun = bpy.data.objects.new('AutoSun', light_auto_sun)
scene.collection.objects.link(ob_auto_sun)
ob_auto_sun.rotation_euler = (0.872665, 0.174533, 0.523599)
bpy.context.view_layer.update()

